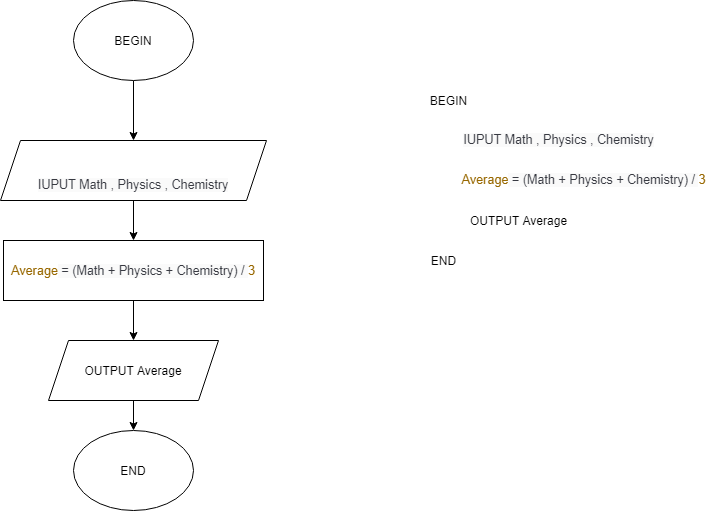

The diagram above was exported from draw.io. Its source (the exported page's mxGraphModel, read from the mxfile embedded in the PNG):
<mxGraphModel dx="1038" dy="523" grid="1" gridSize="10" guides="1" tooltips="1" connect="1" arrows="1" fold="1" page="1" pageScale="1" pageWidth="827" pageHeight="1169" math="0" shadow="0">
  <root>
    <mxCell id="eEt-KE7U6NrbbrL341js-0" />
    <mxCell id="eEt-KE7U6NrbbrL341js-1" parent="eEt-KE7U6NrbbrL341js-0" />
    <mxCell id="yQ3Fo0M3ib38pX0G87mQ-6" style="edgeStyle=orthogonalEdgeStyle;rounded=0;orthogonalLoop=1;jettySize=auto;html=1;exitX=0.5;exitY=1;exitDx=0;exitDy=0;entryX=0.5;entryY=0;entryDx=0;entryDy=0;" edge="1" parent="eEt-KE7U6NrbbrL341js-1" source="eEt-KE7U6NrbbrL341js-3" target="yQ3Fo0M3ib38pX0G87mQ-1">
      <mxGeometry relative="1" as="geometry" />
    </mxCell>
    <mxCell id="eEt-KE7U6NrbbrL341js-3" value="&#10;&#10;&lt;span class=&quot;hljs-attr&quot; style=&quot;box-sizing: border-box; color: rgb(152, 104, 1); font-size: 12.6px; font-style: normal; font-weight: 400; letter-spacing: normal; text-align: left; text-indent: 0px; text-transform: none; word-spacing: 0px;&quot;&gt;Average&lt;/span&gt;&lt;span style=&quot;color: rgb(56, 58, 66); font-size: 12.6px; font-style: normal; font-weight: 400; letter-spacing: normal; text-align: left; text-indent: 0px; text-transform: none; word-spacing: 0px; background-color: rgb(250, 250, 250); display: inline; float: none;&quot;&gt; = (Math + Physics + Chemistry) / &lt;/span&gt;&lt;span class=&quot;hljs-number&quot; style=&quot;box-sizing: border-box; color: rgb(152, 104, 1); font-size: 12.6px; font-style: normal; font-weight: 400; letter-spacing: normal; text-align: left; text-indent: 0px; text-transform: none; word-spacing: 0px;&quot;&gt;3&lt;/span&gt;&#10;&#10;" style="rounded=0;whiteSpace=wrap;html=1;" vertex="1" parent="eEt-KE7U6NrbbrL341js-1">
      <mxGeometry x="100" y="250" width="260" height="60" as="geometry" />
    </mxCell>
    <mxCell id="yQ3Fo0M3ib38pX0G87mQ-3" style="edgeStyle=orthogonalEdgeStyle;rounded=0;orthogonalLoop=1;jettySize=auto;html=1;exitX=0.5;exitY=1;exitDx=0;exitDy=0;entryX=0.5;entryY=0;entryDx=0;entryDy=0;" edge="1" parent="eEt-KE7U6NrbbrL341js-1" source="eEt-KE7U6NrbbrL341js-4" target="eEt-KE7U6NrbbrL341js-5">
      <mxGeometry relative="1" as="geometry" />
    </mxCell>
    <mxCell id="eEt-KE7U6NrbbrL341js-4" value="BEGIN" style="ellipse;whiteSpace=wrap;html=1;" vertex="1" parent="eEt-KE7U6NrbbrL341js-1">
      <mxGeometry x="170" y="10" width="120" height="80" as="geometry" />
    </mxCell>
    <mxCell id="yQ3Fo0M3ib38pX0G87mQ-4" style="edgeStyle=orthogonalEdgeStyle;rounded=0;orthogonalLoop=1;jettySize=auto;html=1;exitX=0.5;exitY=1;exitDx=0;exitDy=0;entryX=0.5;entryY=0;entryDx=0;entryDy=0;" edge="1" parent="eEt-KE7U6NrbbrL341js-1" source="eEt-KE7U6NrbbrL341js-5" target="eEt-KE7U6NrbbrL341js-3">
      <mxGeometry relative="1" as="geometry" />
    </mxCell>
    <mxCell id="eEt-KE7U6NrbbrL341js-5" value="&lt;br&gt;&lt;br&gt;&lt;span style=&quot;color: rgb(56 , 58 , 66) ; font-size: 12.6px ; font-style: normal ; font-weight: 400 ; letter-spacing: normal ; text-align: left ; text-indent: 0px ; text-transform: none ; word-spacing: 0px ; background-color: rgb(250 , 250 , 250) ; display: inline ; float: none&quot;&gt;IUPUT Math , Physics , Chemistry&lt;/span&gt;&lt;br&gt;" style="shape=parallelogram;perimeter=parallelogramPerimeter;whiteSpace=wrap;html=1;fixedSize=1;" vertex="1" parent="eEt-KE7U6NrbbrL341js-1">
      <mxGeometry x="97" y="150" width="266" height="60" as="geometry" />
    </mxCell>
    <mxCell id="yQ3Fo0M3ib38pX0G87mQ-8" style="edgeStyle=orthogonalEdgeStyle;rounded=0;orthogonalLoop=1;jettySize=auto;html=1;exitX=0.5;exitY=1;exitDx=0;exitDy=0;entryX=0.5;entryY=0;entryDx=0;entryDy=0;" edge="1" parent="eEt-KE7U6NrbbrL341js-1" source="yQ3Fo0M3ib38pX0G87mQ-1" target="yQ3Fo0M3ib38pX0G87mQ-2">
      <mxGeometry relative="1" as="geometry" />
    </mxCell>
    <mxCell id="yQ3Fo0M3ib38pX0G87mQ-1" value="OUTPUT Average" style="shape=parallelogram;perimeter=parallelogramPerimeter;whiteSpace=wrap;html=1;fixedSize=1;" vertex="1" parent="eEt-KE7U6NrbbrL341js-1">
      <mxGeometry x="145" y="350" width="170" height="60" as="geometry" />
    </mxCell>
    <mxCell id="yQ3Fo0M3ib38pX0G87mQ-2" value="END" style="ellipse;whiteSpace=wrap;html=1;" vertex="1" parent="eEt-KE7U6NrbbrL341js-1">
      <mxGeometry x="170" y="440" width="120" height="80" as="geometry" />
    </mxCell>
    <mxCell id="yQ3Fo0M3ib38pX0G87mQ-9" value="BEGIN" style="text;html=1;resizable=0;autosize=1;align=center;verticalAlign=middle;points=[];fillColor=none;strokeColor=none;rounded=0;" vertex="1" parent="eEt-KE7U6NrbbrL341js-1">
      <mxGeometry x="520" y="100" width="50" height="20" as="geometry" />
    </mxCell>
    <mxCell id="yQ3Fo0M3ib38pX0G87mQ-11" value="&#10;&#10;&lt;br style=&quot;color: rgb(0, 0, 0); font-family: helvetica; font-size: 12px; font-style: normal; font-weight: 400; letter-spacing: normal; text-align: center; text-indent: 0px; text-transform: none; word-spacing: 0px; background-color: rgb(248, 249, 250);&quot;&gt;&lt;br style=&quot;color: rgb(0, 0, 0); font-family: helvetica; font-size: 12px; font-style: normal; font-weight: 400; letter-spacing: normal; text-align: center; text-indent: 0px; text-transform: none; word-spacing: 0px; background-color: rgb(248, 249, 250);&quot;&gt;&lt;span style=&quot;font-family: helvetica; font-style: normal; font-weight: 400; letter-spacing: normal; text-indent: 0px; text-transform: none; word-spacing: 0px; color: rgb(56, 58, 66); font-size: 12.6px; text-align: left; background-color: rgb(250, 250, 250); display: inline; float: none;&quot;&gt;IUPUT Math , Physics , Chemistry&lt;/span&gt;&#10;&#10;" style="text;html=1;resizable=0;autosize=1;align=center;verticalAlign=middle;points=[];fillColor=none;strokeColor=none;rounded=0;" vertex="1" parent="eEt-KE7U6NrbbrL341js-1">
      <mxGeometry x="550" y="90" width="210" height="90" as="geometry" />
    </mxCell>
    <mxCell id="yQ3Fo0M3ib38pX0G87mQ-12" value="&lt;br&gt;&lt;br&gt;&lt;span class=&quot;hljs-attr&quot; style=&quot;box-sizing: border-box ; color: rgb(152 , 104 , 1) ; font-size: 12.6px ; text-align: left&quot;&gt;Average&lt;/span&gt;&lt;span style=&quot;color: rgb(56 , 58 , 66) ; font-size: 12.6px ; text-align: left ; background-color: rgb(250 , 250 , 250)&quot;&gt;&amp;nbsp;= (Math + Physics + Chemistry) /&amp;nbsp;&lt;/span&gt;&lt;span class=&quot;hljs-number&quot; style=&quot;box-sizing: border-box ; color: rgb(152 , 104 , 1) ; font-size: 12.6px ; text-align: left&quot;&gt;3&lt;/span&gt;" style="text;html=1;resizable=0;autosize=1;align=center;verticalAlign=middle;points=[];fillColor=none;strokeColor=none;rounded=0;" vertex="1" parent="eEt-KE7U6NrbbrL341js-1">
      <mxGeometry x="550" y="150" width="260" height="50" as="geometry" />
    </mxCell>
    <mxCell id="yQ3Fo0M3ib38pX0G87mQ-13" value="&lt;span&gt;OUTPUT Average&lt;/span&gt;" style="text;html=1;resizable=0;autosize=1;align=center;verticalAlign=middle;points=[];fillColor=none;strokeColor=none;rounded=0;" vertex="1" parent="eEt-KE7U6NrbbrL341js-1">
      <mxGeometry x="560" y="220" width="110" height="20" as="geometry" />
    </mxCell>
    <mxCell id="yQ3Fo0M3ib38pX0G87mQ-14" value="END&lt;br&gt;" style="text;html=1;resizable=0;autosize=1;align=center;verticalAlign=middle;points=[];fillColor=none;strokeColor=none;rounded=0;" vertex="1" parent="eEt-KE7U6NrbbrL341js-1">
      <mxGeometry x="520" y="260" width="40" height="20" as="geometry" />
    </mxCell>
  </root>
</mxGraphModel>